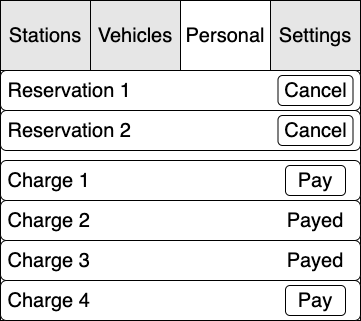

The diagram above was exported from draw.io. Its source (the exported page's mxGraphModel, read from the mxfile embedded in the PNG):
<mxGraphModel dx="946" dy="486" grid="1" gridSize="10" guides="1" tooltips="1" connect="1" arrows="1" fold="1" page="1" pageScale="1" pageWidth="827" pageHeight="1169" math="0" shadow="0">
  <root>
    <mxCell id="0" />
    <mxCell id="1" parent="0" />
    <mxCell id="m1bmyoxZ640nbLZtkMWV-7" value="" style="rounded=0;whiteSpace=wrap;html=1;fontSize=20;" parent="1" vertex="1">
      <mxGeometry x="240" width="360" height="320" as="geometry" />
    </mxCell>
    <mxCell id="VylwMrU068VeO6xA9WUw-15" value="Stations" style="rounded=0;whiteSpace=wrap;html=1;fontSize=20;fontColor=#000000;fillColor=#E6E6E6;strokeColor=#000000;" parent="1" vertex="1">
      <mxGeometry x="240" width="90" height="70" as="geometry" />
    </mxCell>
    <mxCell id="VylwMrU068VeO6xA9WUw-18" value="Vehicles" style="rounded=0;whiteSpace=wrap;html=1;fontSize=20;fontColor=#000000;fillColor=#E6E6E6;" parent="1" vertex="1">
      <mxGeometry x="330" width="90" height="70" as="geometry" />
    </mxCell>
    <mxCell id="VylwMrU068VeO6xA9WUw-19" value="Personal" style="rounded=0;whiteSpace=wrap;html=1;fontSize=20;fontColor=#000000;fillColor=#FFFFFF;" parent="1" vertex="1">
      <mxGeometry x="420" width="90" height="70" as="geometry" />
    </mxCell>
    <mxCell id="VylwMrU068VeO6xA9WUw-20" value="Settings" style="rounded=0;whiteSpace=wrap;html=1;fontSize=20;fontColor=#000000;fillColor=#E6E6E6;" parent="1" vertex="1">
      <mxGeometry x="510" width="90" height="70" as="geometry" />
    </mxCell>
    <mxCell id="0FxEm6FCCueRKLyYJ-G8-1" value="&amp;nbsp;Reservation 1" style="rounded=1;whiteSpace=wrap;html=1;fontSize=20;fontColor=#000000;strokeColor=#000000;fillColor=#FFFFFF;align=left;" vertex="1" parent="1">
      <mxGeometry x="240" y="70" width="360" height="40" as="geometry" />
    </mxCell>
    <mxCell id="0FxEm6FCCueRKLyYJ-G8-2" value="&amp;nbsp;Reservation 2" style="rounded=1;whiteSpace=wrap;html=1;fontSize=20;fontColor=#000000;strokeColor=#000000;fillColor=#FFFFFF;align=left;" vertex="1" parent="1">
      <mxGeometry x="240" y="110" width="360" height="40" as="geometry" />
    </mxCell>
    <mxCell id="0FxEm6FCCueRKLyYJ-G8-3" value="Cancel" style="rounded=1;whiteSpace=wrap;html=1;fontSize=20;fontColor=#000000;strokeColor=#000000;fillColor=#FFFFFF;" vertex="1" parent="1">
      <mxGeometry x="517.5" y="75" width="75" height="30" as="geometry" />
    </mxCell>
    <mxCell id="0FxEm6FCCueRKLyYJ-G8-4" value="Cancel" style="rounded=1;whiteSpace=wrap;html=1;fontSize=20;fontColor=#000000;strokeColor=#000000;fillColor=#FFFFFF;" vertex="1" parent="1">
      <mxGeometry x="517.5" y="115" width="75" height="30" as="geometry" />
    </mxCell>
    <mxCell id="0FxEm6FCCueRKLyYJ-G8-5" value="&amp;nbsp;Charge 1" style="rounded=1;whiteSpace=wrap;html=1;fontSize=20;fontColor=#000000;strokeColor=#000000;fillColor=#FFFFFF;align=left;" vertex="1" parent="1">
      <mxGeometry x="240" y="160" width="360" height="40" as="geometry" />
    </mxCell>
    <mxCell id="0FxEm6FCCueRKLyYJ-G8-6" value="&amp;nbsp;Charge 4" style="rounded=1;whiteSpace=wrap;html=1;fontSize=20;fontColor=#000000;strokeColor=#000000;fillColor=#FFFFFF;align=left;" vertex="1" parent="1">
      <mxGeometry x="240" y="280" width="360" height="40" as="geometry" />
    </mxCell>
    <mxCell id="0FxEm6FCCueRKLyYJ-G8-7" value="&amp;nbsp;Charge 3" style="rounded=1;whiteSpace=wrap;html=1;fontSize=20;fontColor=#000000;strokeColor=#000000;fillColor=#FFFFFF;align=left;" vertex="1" parent="1">
      <mxGeometry x="240" y="240" width="360" height="40" as="geometry" />
    </mxCell>
    <mxCell id="0FxEm6FCCueRKLyYJ-G8-8" value="&amp;nbsp;Charge 2" style="rounded=1;whiteSpace=wrap;html=1;fontSize=20;fontColor=#000000;strokeColor=#000000;fillColor=#FFFFFF;align=left;" vertex="1" parent="1">
      <mxGeometry x="240" y="200" width="360" height="40" as="geometry" />
    </mxCell>
    <mxCell id="0FxEm6FCCueRKLyYJ-G8-9" value="Pay" style="rounded=1;whiteSpace=wrap;html=1;fontSize=20;fontColor=#000000;strokeColor=#000000;fillColor=#FFFFFF;" vertex="1" parent="1">
      <mxGeometry x="525" y="165" width="60" height="30" as="geometry" />
    </mxCell>
    <mxCell id="0FxEm6FCCueRKLyYJ-G8-10" value="Pay" style="rounded=1;whiteSpace=wrap;html=1;fontSize=20;fontColor=#000000;strokeColor=#000000;fillColor=#FFFFFF;" vertex="1" parent="1">
      <mxGeometry x="525" y="285" width="60" height="30" as="geometry" />
    </mxCell>
    <mxCell id="0FxEm6FCCueRKLyYJ-G8-11" value="Payed" style="text;html=1;strokeColor=none;fillColor=none;align=center;verticalAlign=middle;whiteSpace=wrap;rounded=0;fontSize=20;fontColor=#000000;" vertex="1" parent="1">
      <mxGeometry x="525" y="205" width="60" height="30" as="geometry" />
    </mxCell>
    <mxCell id="0FxEm6FCCueRKLyYJ-G8-12" value="Payed" style="text;html=1;strokeColor=none;fillColor=none;align=center;verticalAlign=middle;whiteSpace=wrap;rounded=0;fontSize=20;fontColor=#000000;" vertex="1" parent="1">
      <mxGeometry x="525" y="245" width="60" height="30" as="geometry" />
    </mxCell>
  </root>
</mxGraphModel>